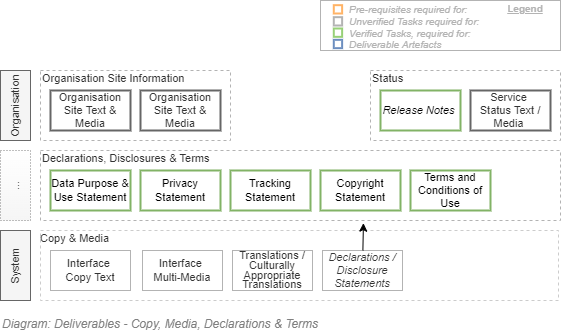

The diagram above was exported from draw.io. Its source (the exported page's mxGraphModel, read from the mxfile embedded in the PNG):
<mxGraphModel dx="782" dy="549" grid="1" gridSize="10" guides="1" tooltips="1" connect="1" arrows="1" fold="1" page="1" pageScale="1" pageWidth="827" pageHeight="1169" math="0" shadow="0">
  <root>
    <mxCell id="ARRusTU84ueJQIc1IzEf-0" />
    <mxCell id="ARRusTU84ueJQIc1IzEf-1" value="Diagram" parent="ARRusTU84ueJQIc1IzEf-0" />
    <mxCell id="ARRusTU84ueJQIc1IzEf-2" value="Declarations, Disclosures &amp;amp; Terms" style="rounded=0;whiteSpace=wrap;html=1;shadow=0;glass=0;comic=0;strokeColor=#B3B3B3;fillColor=none;fontSize=11;align=left;fontColor=#333333;recursiveResize=0;container=1;collapsible=0;verticalAlign=top;spacing=2;spacingTop=-5;dashed=1;" parent="ARRusTU84ueJQIc1IzEf-1" vertex="1">
      <mxGeometry x="160" y="310" width="520" height="70" as="geometry" />
    </mxCell>
    <mxCell id="ARRusTU84ueJQIc1IzEf-9" value="Terms and Conditions of Use" style="rounded=0;whiteSpace=wrap;html=1;shadow=0;glass=0;comic=0;strokeColor=#82b366;fontSize=11;align=center;recursiveResize=0;container=1;collapsible=0;fillColor=none;strokeWidth=2;" parent="ARRusTU84ueJQIc1IzEf-2" vertex="1">
      <mxGeometry x="370" y="20" width="80" height="40" as="geometry" />
    </mxCell>
    <mxCell id="ARRusTU84ueJQIc1IzEf-3" value="Privacy Statement" style="rounded=0;whiteSpace=wrap;html=1;shadow=0;glass=0;comic=0;strokeColor=#82b366;fontSize=11;align=center;recursiveResize=0;container=1;collapsible=0;fillColor=none;strokeWidth=2;" parent="ARRusTU84ueJQIc1IzEf-2" vertex="1">
      <mxGeometry x="99.99999999999989" y="20" width="80" height="40" as="geometry" />
    </mxCell>
    <mxCell id="ARRusTU84ueJQIc1IzEf-5" value="Copyright Statement" style="rounded=0;whiteSpace=wrap;html=1;shadow=0;glass=0;comic=0;strokeColor=#82b366;fontSize=11;align=center;recursiveResize=0;container=1;collapsible=0;fillColor=none;strokeWidth=2;" parent="ARRusTU84ueJQIc1IzEf-2" vertex="1">
      <mxGeometry x="280" y="20" width="80" height="40" as="geometry" />
    </mxCell>
    <mxCell id="ARRusTU84ueJQIc1IzEf-7" value="Tracking Statement" style="rounded=0;whiteSpace=wrap;html=1;shadow=0;glass=0;comic=0;strokeColor=#82b366;fontSize=11;align=center;recursiveResize=0;container=1;collapsible=0;fillColor=none;strokeWidth=2;" parent="ARRusTU84ueJQIc1IzEf-2" vertex="1">
      <mxGeometry x="189.9999999999999" y="20" width="80" height="40" as="geometry" />
    </mxCell>
    <mxCell id="AP1jUPQCnmH50ThlzQJ3-0" value="Status" style="rounded=0;whiteSpace=wrap;html=1;shadow=0;glass=0;comic=0;strokeColor=#B3B3B3;fillColor=none;fontSize=11;align=left;fontColor=#333333;recursiveResize=0;container=1;collapsible=0;verticalAlign=top;spacing=2;spacingTop=-5;dashed=1;" parent="ARRusTU84ueJQIc1IzEf-1" vertex="1">
      <mxGeometry x="490" y="230" width="190" height="70" as="geometry" />
    </mxCell>
    <mxCell id="AP1jUPQCnmH50ThlzQJ3-2" value="&lt;i&gt;Release Notes&amp;nbsp;&lt;/i&gt;" style="rounded=0;whiteSpace=wrap;html=1;shadow=0;glass=0;comic=0;strokeColor=#82b366;fontSize=11;align=center;recursiveResize=0;container=1;collapsible=0;fillColor=none;strokeWidth=2;" parent="AP1jUPQCnmH50ThlzQJ3-0" vertex="1">
      <mxGeometry x="10" y="20" width="80" height="40" as="geometry" />
    </mxCell>
    <mxCell id="J2G4aBs35NUpTnAyR4YO-9" value="Service &lt;br&gt;Status Text / Media&amp;nbsp;" style="rounded=0;whiteSpace=wrap;html=1;shadow=0;glass=0;comic=0;strokeColor=#666666;fontSize=11;align=center;fontColor=#333333;recursiveResize=0;container=1;collapsible=0;fillColor=none;strokeWidth=2;" parent="AP1jUPQCnmH50ThlzQJ3-0" vertex="1">
      <mxGeometry x="100" y="20" width="80" height="40" as="geometry" />
    </mxCell>
    <mxCell id="rDrdsFn6FX3ZQ7wdUuO3-0" value="Organisation Site Information" style="rounded=0;whiteSpace=wrap;html=1;shadow=0;glass=0;comic=0;strokeColor=#B3B3B3;fillColor=none;fontSize=11;align=left;fontColor=#333333;recursiveResize=0;container=1;collapsible=0;verticalAlign=top;spacing=2;spacingTop=-5;dashed=1;" parent="ARRusTU84ueJQIc1IzEf-1" vertex="1">
      <mxGeometry x="160" y="230" width="190" height="70" as="geometry" />
    </mxCell>
    <mxCell id="rDrdsFn6FX3ZQ7wdUuO3-3" value="Organisation Site Text &amp;amp; Media" style="rounded=0;whiteSpace=wrap;html=1;shadow=0;glass=0;comic=0;strokeColor=#666666;fontSize=11;align=center;fontColor=#333333;recursiveResize=0;container=1;collapsible=0;strokeWidth=2;fillColor=none;" parent="rDrdsFn6FX3ZQ7wdUuO3-0" vertex="1">
      <mxGeometry x="10" y="20" width="80" height="40" as="geometry" />
    </mxCell>
    <mxCell id="J2G4aBs35NUpTnAyR4YO-7" value="Organisation Site Text &amp;amp; Media" style="rounded=0;whiteSpace=wrap;html=1;shadow=0;glass=0;comic=0;strokeColor=#666666;fontSize=11;align=center;fontColor=#333333;recursiveResize=0;container=1;collapsible=0;strokeWidth=2;fillColor=none;" parent="rDrdsFn6FX3ZQ7wdUuO3-0" vertex="1">
      <mxGeometry x="100" y="20" width="80" height="40" as="geometry" />
    </mxCell>
    <mxCell id="J2G4aBs35NUpTnAyR4YO-0" value="Copy &amp;amp; Media" style="rounded=0;whiteSpace=wrap;html=1;shadow=0;glass=0;comic=0;strokeColor=#CCCCCC;fillColor=none;fontSize=11;align=left;fontColor=#333333;recursiveResize=0;container=1;collapsible=0;verticalAlign=top;absoluteArcSize=1;spacing=0;spacingTop=-3;dashed=1;" parent="ARRusTU84ueJQIc1IzEf-1" vertex="1">
      <mxGeometry x="160" y="390" width="518" height="70" as="geometry" />
    </mxCell>
    <mxCell id="J2G4aBs35NUpTnAyR4YO-1" value="Declarations / Disclosure&lt;br style=&quot;font-size: 11px&quot;&gt;Statements" style="rounded=0;whiteSpace=wrap;html=1;shadow=0;glass=0;comic=0;strokeColor=#B3B3B3;fillColor=none;fontSize=11;align=center;fontColor=#333333;recursiveResize=0;container=1;collapsible=0;fontStyle=2" parent="J2G4aBs35NUpTnAyR4YO-0" vertex="1">
      <mxGeometry x="282" y="20" width="80" height="40" as="geometry" />
    </mxCell>
    <mxCell id="J2G4aBs35NUpTnAyR4YO-2" value="&lt;p style=&quot;line-height: 90%&quot;&gt;Translations / Culturally Appropriate Translations&lt;/p&gt;" style="rounded=0;whiteSpace=wrap;html=1;shadow=0;glass=0;comic=0;strokeColor=#B3B3B3;fillColor=none;fontSize=11;align=center;fontColor=#333333;recursiveResize=0;container=1;collapsible=0;" parent="J2G4aBs35NUpTnAyR4YO-0" vertex="1">
      <mxGeometry x="192" y="20" width="80" height="40" as="geometry" />
    </mxCell>
    <mxCell id="J2G4aBs35NUpTnAyR4YO-3" value="Interface &lt;br&gt;Copy Text" style="rounded=0;whiteSpace=wrap;html=1;shadow=0;glass=0;comic=0;strokeColor=#B3B3B3;fillColor=none;fontSize=11;align=center;fontColor=#333333;recursiveResize=0;container=1;collapsible=0;" parent="J2G4aBs35NUpTnAyR4YO-0" vertex="1">
      <mxGeometry x="10" y="20" width="80" height="40" as="geometry" />
    </mxCell>
    <mxCell id="J2G4aBs35NUpTnAyR4YO-4" value="Interface &lt;br&gt;Multi-Media" style="rounded=0;whiteSpace=wrap;html=1;shadow=0;glass=0;comic=0;strokeColor=#B3B3B3;fillColor=none;fontSize=11;align=center;fontColor=#333333;recursiveResize=0;container=1;collapsible=0;" parent="J2G4aBs35NUpTnAyR4YO-0" vertex="1">
      <mxGeometry x="102" y="20" width="80" height="40" as="geometry" />
    </mxCell>
    <mxCell id="J2G4aBs35NUpTnAyR4YO-11" value="Organisation" style="rounded=0;whiteSpace=wrap;html=1;shadow=0;glass=0;comic=0;strokeColor=#666666;fillColor=#f5f5f5;fontSize=11;align=center;fontColor=#333333;recursiveResize=0;container=1;collapsible=0;horizontal=0;" parent="ARRusTU84ueJQIc1IzEf-1" vertex="1">
      <mxGeometry x="120" y="230" width="30" height="70" as="geometry" />
    </mxCell>
    <mxCell id="J2G4aBs35NUpTnAyR4YO-12" value="System" style="rounded=0;whiteSpace=wrap;html=1;shadow=0;glass=0;comic=0;strokeColor=#666666;fillColor=#f5f5f5;fontSize=11;align=center;fontColor=#333333;recursiveResize=0;container=1;collapsible=0;horizontal=0;" parent="ARRusTU84ueJQIc1IzEf-1" vertex="1">
      <mxGeometry x="120" y="390" width="30" height="70" as="geometry" />
    </mxCell>
    <mxCell id="J2G4aBs35NUpTnAyR4YO-14" value="..." style="rounded=0;whiteSpace=wrap;html=1;shadow=0;glass=0;comic=0;fillColor=#f5f5f5;fontSize=11;align=center;fontColor=#333333;recursiveResize=0;container=1;collapsible=0;horizontal=0;gradientColor=#ffffff;gradientDirection=north;dashed=1;dashPattern=1 2;strokeColor=#808080;" parent="ARRusTU84ueJQIc1IzEf-1" vertex="1">
      <mxGeometry x="120" y="310" width="30" height="70" as="geometry" />
    </mxCell>
    <mxCell id="pDzvAbm3fN2TudHdxs0U-0" value="Legend" parent="ARRusTU84ueJQIc1IzEf-0" />
    <mxCell id="pDzvAbm3fN2TudHdxs0U-1" value="" style="rounded=0;whiteSpace=wrap;html=1;fontSize=10;align=left;container=1;collapsible=0;fontColor=#B3B3B3;strokeColor=#B3B3B3;" parent="pDzvAbm3fN2TudHdxs0U-0" vertex="1">
      <mxGeometry x="440" y="160" width="240" height="50" as="geometry" />
    </mxCell>
    <mxCell id="pDzvAbm3fN2TudHdxs0U-2" value="" style="whiteSpace=wrap;html=1;aspect=fixed;fillColor=none;fontSize=10;align=left;fontStyle=2;strokeWidth=2;strokeColor=#FFB366;" parent="pDzvAbm3fN2TudHdxs0U-1" vertex="1">
      <mxGeometry x="13.294460641399398" y="4.666666666666668" width="8.333333333333334" height="8.333333333333334" as="geometry" />
    </mxCell>
    <mxCell id="pDzvAbm3fN2TudHdxs0U-3" value="" style="whiteSpace=wrap;html=1;aspect=fixed;fillColor=none;fontSize=10;align=left;fontStyle=2;strokeWidth=2;strokeColor=#97D077;" parent="pDzvAbm3fN2TudHdxs0U-1" vertex="1">
      <mxGeometry x="13.294460641399398" y="28" width="8.333333333333334" height="8.333333333333334" as="geometry" />
    </mxCell>
    <mxCell id="pDzvAbm3fN2TudHdxs0U-4" value="" style="whiteSpace=wrap;html=1;aspect=fixed;strokeColor=#6c8ebf;fontSize=10;align=left;fontStyle=2;strokeWidth=2;fillColor=none;" parent="pDzvAbm3fN2TudHdxs0U-1" vertex="1">
      <mxGeometry x="13.294460641399398" y="39.333333333333336" width="8.333333333333334" height="8.333333333333334" as="geometry" />
    </mxCell>
    <mxCell id="pDzvAbm3fN2TudHdxs0U-5" value="Pre-requisites required for:" style="text;html=1;strokeColor=none;fillColor=none;align=left;verticalAlign=middle;whiteSpace=wrap;rounded=0;fontSize=10;fontStyle=2;fontColor=#B3B3B3;" parent="pDzvAbm3fN2TudHdxs0U-1" vertex="1">
      <mxGeometry x="26.5945189504373" y="4.666666666666668" width="213.40548104956264" height="8.333333333333334" as="geometry" />
    </mxCell>
    <mxCell id="pDzvAbm3fN2TudHdxs0U-6" value="Verified Tasks, required for:" style="text;html=1;strokeColor=none;fillColor=none;align=left;verticalAlign=middle;whiteSpace=wrap;rounded=0;fontSize=10;fontStyle=2;fontColor=#B3B3B3;" parent="pDzvAbm3fN2TudHdxs0U-1" vertex="1">
      <mxGeometry x="26.59" y="30" width="213.41" height="6.33" as="geometry" />
    </mxCell>
    <mxCell id="pDzvAbm3fN2TudHdxs0U-7" value="Deliverable Artefacts" style="text;html=1;strokeColor=none;fillColor=none;align=left;verticalAlign=middle;whiteSpace=wrap;rounded=0;fontSize=10;fontStyle=2;fontColor=#B3B3B3;" parent="pDzvAbm3fN2TudHdxs0U-1" vertex="1">
      <mxGeometry x="26.5945189504373" y="39.333333333333336" width="213.40548104956264" height="8.333333333333334" as="geometry" />
    </mxCell>
    <mxCell id="pDzvAbm3fN2TudHdxs0U-8" value="Legend" style="text;html=1;strokeColor=none;fillColor=none;align=center;verticalAlign=middle;whiteSpace=wrap;rounded=0;fontSize=10;fontStyle=5;fontColor=#B3B3B3;" parent="pDzvAbm3fN2TudHdxs0U-1" vertex="1">
      <mxGeometry x="180" width="50" height="16.67" as="geometry" />
    </mxCell>
    <mxCell id="pDzvAbm3fN2TudHdxs0U-9" value="" style="whiteSpace=wrap;html=1;aspect=fixed;fontSize=10;align=left;fontStyle=2;strokeWidth=2;fontColor=#333333;fillColor=none;strokeColor=#B3B3B3;" parent="pDzvAbm3fN2TudHdxs0U-1" vertex="1">
      <mxGeometry x="13.294460641399397" y="16.666666666666668" width="8.333333333333334" height="8.333333333333334" as="geometry" />
    </mxCell>
    <mxCell id="pDzvAbm3fN2TudHdxs0U-10" value="Unverified Tasks required for:" style="text;html=1;strokeColor=none;fillColor=none;align=left;verticalAlign=middle;whiteSpace=wrap;rounded=0;fontSize=10;fontStyle=2;fontColor=#B3B3B3;" parent="pDzvAbm3fN2TudHdxs0U-1" vertex="1">
      <mxGeometry x="26.594518950437305" y="16.666666666666668" width="213.40548104956264" height="8.333333333333334" as="geometry" />
    </mxCell>
    <mxCell id="ml5lOYIMjX0aTEX8zZND-0" value="Title/Diagram" parent="ARRusTU84ueJQIc1IzEf-0" />
    <mxCell id="gxcGDQSSU3nirBm16a4c-0" value="&lt;font style=&quot;font-size: 12px&quot;&gt;Diagram: Deliverables - Copy, Media, Declarations &amp;amp; Terms&lt;br&gt;&lt;/font&gt;" style="text;strokeColor=none;fillColor=none;html=1;fontSize=24;fontStyle=2;verticalAlign=middle;align=left;shadow=0;glass=0;comic=0;opacity=30;fontColor=#808080;rounded=0;" parent="ml5lOYIMjX0aTEX8zZND-0" vertex="1">
      <mxGeometry x="120" y="470" width="520" height="20" as="geometry" />
    </mxCell>
    <mxCell id="EhUNpSTTKv5VmR5ZQrUo-0" value="Data Purpose &amp;amp; Use Statement" style="rounded=0;whiteSpace=wrap;html=1;shadow=0;glass=0;comic=0;strokeColor=#82b366;fontSize=11;align=center;recursiveResize=0;container=1;collapsible=0;fillColor=none;strokeWidth=2;" parent="ml5lOYIMjX0aTEX8zZND-0" vertex="1">
      <mxGeometry x="169.9999999999999" y="330" width="80" height="40" as="geometry" />
    </mxCell>
    <mxCell id="wzfycQju8Wlvr_JnVX15-0" style="rounded=0;orthogonalLoop=1;jettySize=auto;html=1;entryX=0.621;entryY=1.038;entryDx=0;entryDy=0;entryPerimeter=0;" parent="ml5lOYIMjX0aTEX8zZND-0" source="J2G4aBs35NUpTnAyR4YO-1" target="ARRusTU84ueJQIc1IzEf-2" edge="1">
      <mxGeometry relative="1" as="geometry" />
    </mxCell>
  </root>
</mxGraphModel>